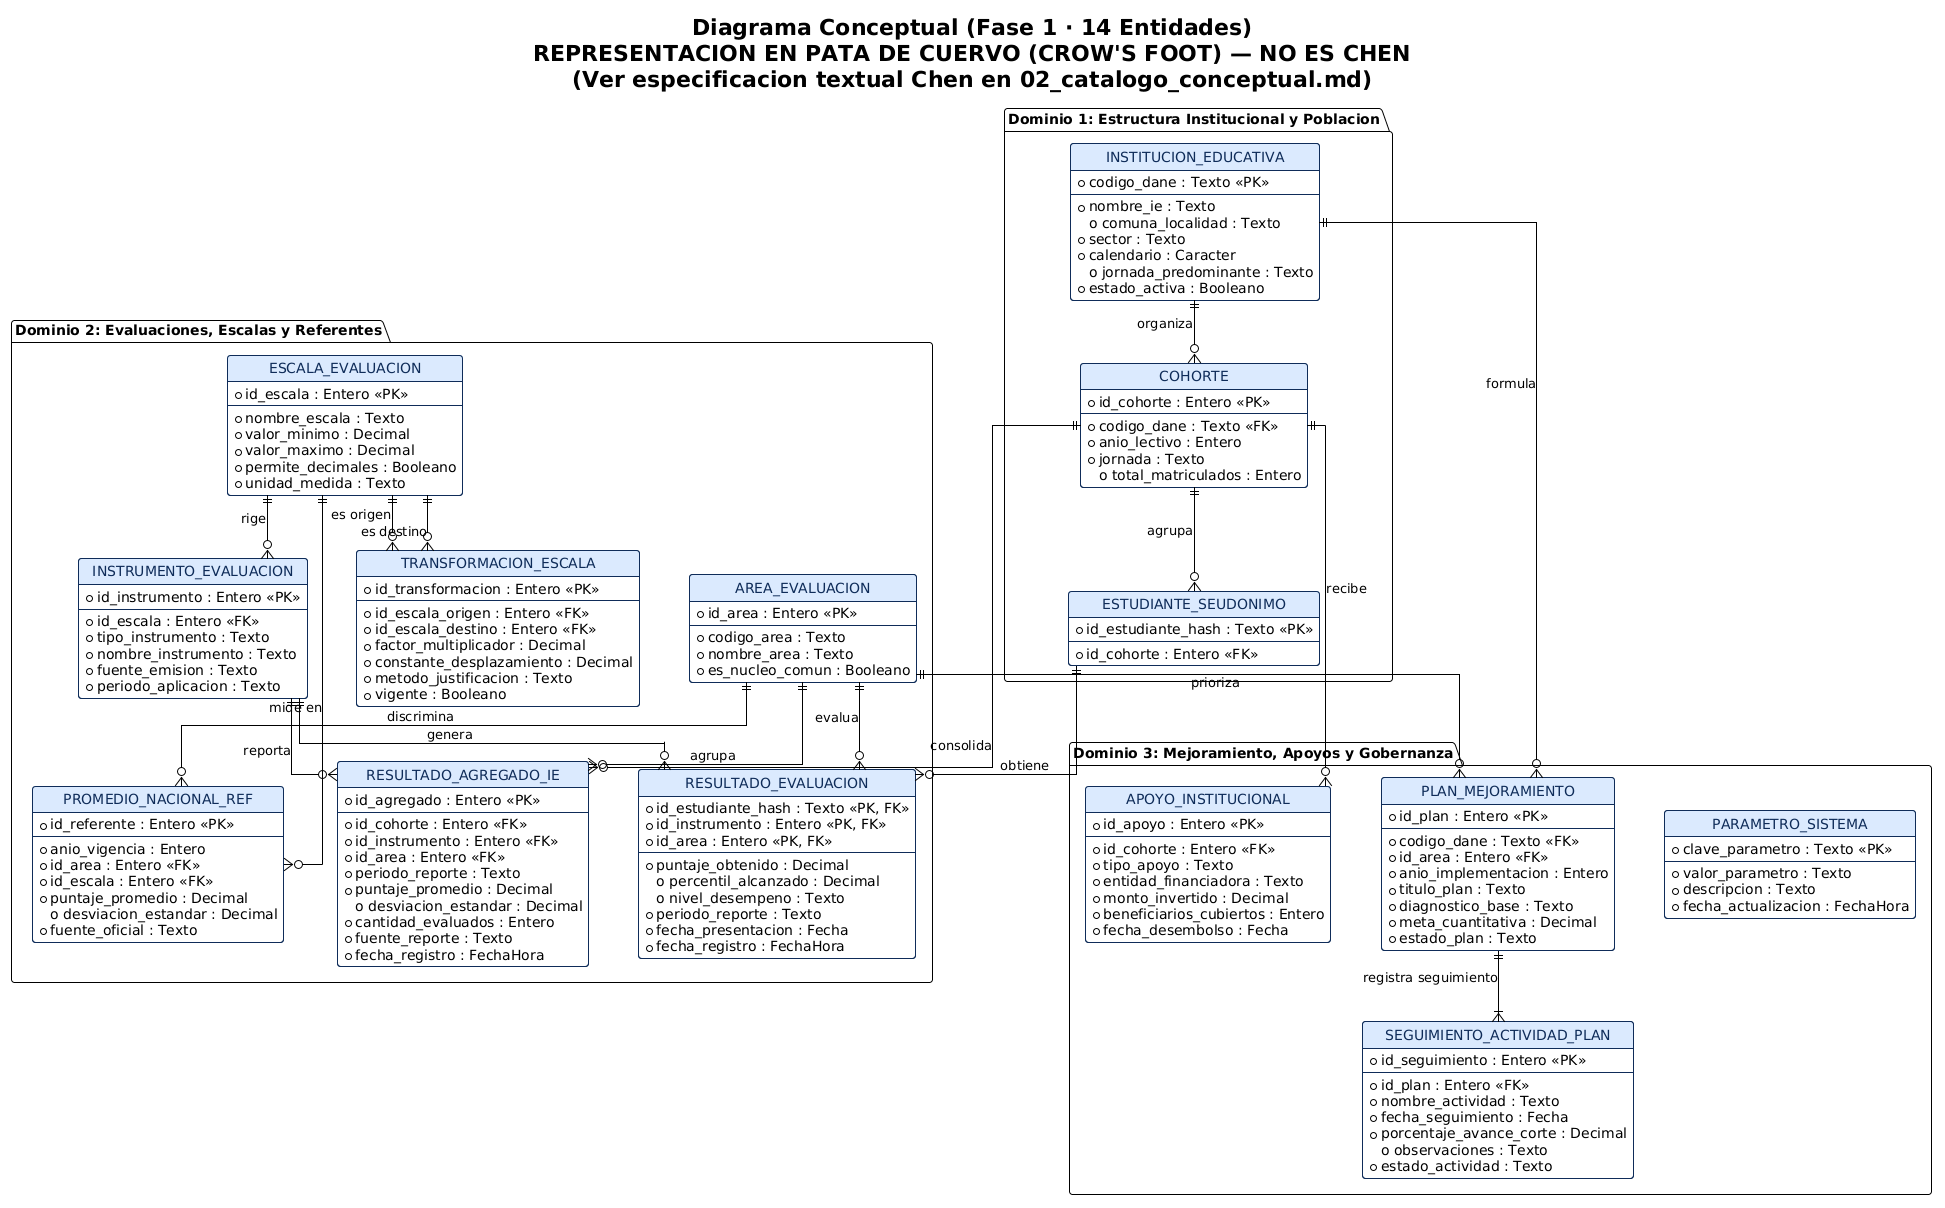

The diagram above was rendered by PlantUML. Its source (embedded in the PNG):
@startuml 03_diagrama_conceptual
!theme plain
hide circle
skinparam linetype ortho
skinparam roundcorner 6
skinparam shadowing false
skinparam nodesep 50
skinparam ranksep 55
skinparam class {
    BackgroundColor #FFFFFF
    BorderColor #0F2C59
    HeaderBackgroundColor #DBEAFE
    FontColor #0F2C59
}

title Diagrama Conceptual (Fase 1 · 14 Entidades)\nREPRESENTACION EN PATA DE CUERVO (CROW'S FOOT) — NO ES CHEN\n(Ver especificacion textual Chen en 02_catalogo_conceptual.md)

package "Dominio 1: Estructura Institucional y Poblacion" {
    entity "INSTITUCION_EDUCATIVA" as IE {
        * codigo_dane : Texto <<PK>>
        --
        * nombre_ie : Texto
        o comuna_localidad : Texto
        * sector : Texto
        * calendario : Caracter
        o jornada_predominante : Texto
        * estado_activa : Booleano
    }

    entity "COHORTE" as COH {
        * id_cohorte : Entero <<PK>>
        --
        * codigo_dane : Texto <<FK>>
        * anio_lectivo : Entero
        * jornada : Texto
        o total_matriculados : Entero
    }

    entity "ESTUDIANTE_SEUDONIMO" as EST {
        * id_estudiante_hash : Texto <<PK>>
        --
        * id_cohorte : Entero <<FK>>
    }
}

package "Dominio 2: Evaluaciones, Escalas y Referentes" {
    entity "ESCALA_EVALUACION" as ESC {
        * id_escala : Entero <<PK>>
        --
        * nombre_escala : Texto
        * valor_minimo : Decimal
        * valor_maximo : Decimal
        * permite_decimales : Booleano
        * unidad_medida : Texto
    }

    entity "TRANSFORMACION_ESCALA" as TRANS {
        * id_transformacion : Entero <<PK>>
        --
        * id_escala_origen : Entero <<FK>>
        * id_escala_destino : Entero <<FK>>
        * factor_multiplicador : Decimal
        * constante_desplazamiento : Decimal
        * metodo_justificacion : Texto
        * vigente : Booleano
    }

    entity "INSTRUMENTO_EVALUACION" as INST {
        * id_instrumento : Entero <<PK>>
        --
        * id_escala : Entero <<FK>>
        * tipo_instrumento : Texto
        * nombre_instrumento : Texto
        * fuente_emision : Texto
        * periodo_aplicacion : Texto
    }

    entity "AREA_EVALUACION" as AREA {
        * id_area : Entero <<PK>>
        --
        * codigo_area : Texto
        * nombre_area : Texto
        * es_nucleo_comun : Booleano
    }

    entity "RESULTADO_EVALUACION" as RES {
        * id_estudiante_hash : Texto <<PK, FK>>
        * id_instrumento : Entero <<PK, FK>>
        * id_area : Entero <<PK, FK>>
        --
        * puntaje_obtenido : Decimal
        o percentil_alcanzado : Decimal
        o nivel_desempeno : Texto
        * periodo_reporte : Texto
        * fecha_presentacion : Fecha
        * fecha_registro : FechaHora
    }

    entity "RESULTADO_AGREGADO_IE" as RES_AG {
        * id_agregado : Entero <<PK>>
        --
        * id_cohorte : Entero <<FK>>
        * id_instrumento : Entero <<FK>>
        * id_area : Entero <<FK>>
        * periodo_reporte : Texto
        * puntaje_promedio : Decimal
        o desviacion_estandar : Decimal
        * cantidad_evaluados : Entero
        * fuente_reporte : Texto
        * fecha_registro : FechaHora
    }

    entity "PROMEDIO_NACIONAL_REF" as REF {
        * id_referente : Entero <<PK>>
        --
        * anio_vigencia : Entero
        * id_area : Entero <<FK>>
        * id_escala : Entero <<FK>>
        * puntaje_promedio : Decimal
        o desviacion_estandar : Decimal
        * fuente_oficial : Texto
    }
}

package "Dominio 3: Mejoramiento, Apoyos y Gobernanza" {
    entity "PLAN_MEJORAMIENTO" as PLAN {
        * id_plan : Entero <<PK>>
        --
        * codigo_dane : Texto <<FK>>
        * id_area : Entero <<FK>>
        * anio_implementacion : Entero
        * titulo_plan : Texto
        * diagnostico_base : Texto
        * meta_cuantitativa : Decimal
        * estado_plan : Texto
    }

    entity "SEGUIMIENTO_ACTIVIDAD_PLAN" as SEG {
        * id_seguimiento : Entero <<PK>>
        --
        * id_plan : Entero <<FK>>
        * nombre_actividad : Texto
        * fecha_seguimiento : Fecha
        * porcentaje_avance_corte : Decimal
        o observaciones : Texto
        * estado_actividad : Texto
    }

    entity "APOYO_INSTITUCIONAL" as APOYO {
        * id_apoyo : Entero <<PK>>
        --
        * id_cohorte : Entero <<FK>>
        * tipo_apoyo : Texto
        * entidad_financiadora : Texto
        * monto_invertido : Decimal
        * beneficiarios_cubiertos : Entero
        * fecha_desembolso : Fecha
    }

    entity "PARAMETRO_SISTEMA" as PARAM {
        * clave_parametro : Texto <<PK>>
        --
        * valor_parametro : Texto
        * descripcion : Texto
        * fecha_actualizacion : FechaHora
    }
}

IE ||--o{ COH : "organiza"
IE ||--o{ PLAN : "formula"
COH ||--o{ EST : "agrupa"
COH ||--o{ APOYO : "recibe"
COH ||--o{ RES_AG : "consolida"
ESC ||--o{ INST : "rige"
ESC ||--o{ TRANS : "es origen"
ESC ||--o{ TRANS : "es destino"
ESC ||--o{ REF : "mide en"
INST ||--o{ RES : "genera"
INST ||--o{ RES_AG : "reporta"
AREA ||--o{ RES : "evalua"
AREA ||--o{ RES_AG : "agrupa"
AREA ||--o{ REF : "discrimina"
AREA ||--o{ PLAN : "prioriza"
EST ||--o{ RES : "obtiene"
PLAN ||--|{ SEG : "registra seguimiento"

@enduml